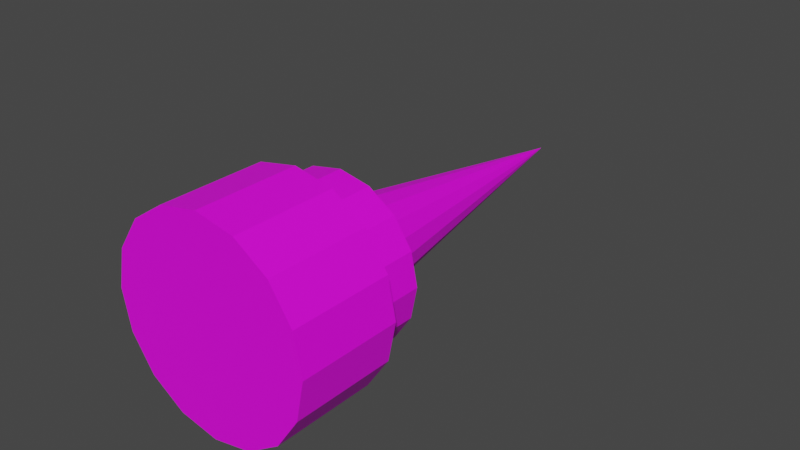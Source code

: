 # Source: Thruster.blend  (saved by Blender 2.83.19; exported with 4.5.12 LTS)
import bpy
from mathutils import Matrix  # noqa: F401  (used for matrix-valued properties, if any)

bpy.ops.wm.read_factory_settings(use_empty=True)
scene = bpy.context.scene
scene.name = 'Scene'

# ---- collections
col_collection = bpy.data.collections.new('Collection'); scene.collection.children.link(col_collection)

# ---- images (referenced by path relative to the original .blend; pixels are not part of the script)
import os
ASSET_DIR = os.environ.get("B2B_ASSET_DIR", "")  # directory of the original .blend (textures are referenced by path, not embedded)
HERE = os.path.dirname(os.path.abspath(__file__))  # packed textures are extracted next to this script under _unpacked/

def load_image(name, relpath, width, height, colorspace="sRGB"):
    """Load a texture the original file referenced (path relative to the .blend, or extracted next to this script)."""
    p = next((c for c in (os.path.join(HERE, relpath), os.path.join(ASSET_DIR, relpath)) if relpath and os.path.exists(c)), "")
    if p:
        img = bpy.data.images.load(p, check_existing=True)
        img.name = name
    else:  # same state as the original file: an image datablock whose file is absent (Cycles renders it pink)
        img = bpy.data.images.new(name, width, height)
        img.source = "FILE"
        img.filepath = "//" + (relpath or name)
    img.colorspace_settings.name = colorspace
    return img
img_thruster_png = load_image('Thruster.png', 'Thruster.png', 1024, 1024, 'sRGB')

# ---- materials (node trees are filled in below, after node groups)
mat_material_001 = bpy.data.materials.new('Material.001')
mat_material_001.use_transparent_shadow = False

# ---- material node trees
mat_material_001.use_nodes = True; mat_material_001.node_tree.nodes.clear()
_N = mat_material_001.node_tree.nodes; _L = mat_material_001.node_tree.links
n0 = _N.new('ShaderNodeBsdfPrincipled'); n0.name = 'Principled BSDF'; n0.location = (10, 300)
n0.distribution = 'GGX'
n0.subsurface_method = 'BURLEY'
n0.inputs[3].default_value = 1.45
n0.inputs[27].default_value = (0.0, 0.0, 0.0, 1.0)
n0.inputs[28].default_value = 1.0
n1 = _N.new('ShaderNodeOutputMaterial'); n1.name = 'Material Output'; n1.location = (300, 300)
n2 = _N.new('ShaderNodeTexImage'); n2.name = 'Image Texture'; n2.location = (-280, 270)
n2.image = img_thruster_png
_L.new(n0.outputs[0], n1.inputs[0])
_L.new(n2.outputs[0], n0.inputs[0])
n1.is_active_output = True

# ---- world
world_world = bpy.data.worlds.new('World'); scene.world = world_world
world_world.use_nodes = True; world_world.node_tree.nodes.clear()
_N = world_world.node_tree.nodes; _L = world_world.node_tree.links
n0 = _N.new('ShaderNodeOutputWorld'); n0.name = 'World Output'; n0.location = (300, 300)
n1 = _N.new('ShaderNodeBackground'); n1.name = 'Background'; n1.location = (10, 300)
n1.inputs[0].default_value = (0.05088, 0.05088, 0.05088, 1.0)
_L.new(n1.outputs[0], n0.inputs[0])
n0.is_active_output = True
world_world.color = (0.05088, 0.05088, 0.05088)
world_world.use_sun_shadow = False
world_world.sun_shadow_jitter_overblur = 0.0

# ---- meshes
me_cylinder_001 = bpy.data.meshes.new('Cylinder.001')
me_cylinder_001.from_pydata([(0.0, 0.0, 0.5), (0.0, 0.8, -0.5), (0.0, 0.8, 0.5), (0.3061, 0.7391, -0.5), (0.3061, 0.7391, 0.5), (0.5657, 0.5657, -0.5), (0.5657, 0.5657, 0.5), (0.7391, 0.3061, -0.5), (0.7391, 0.3061, 0.5), (0.8, -3.497e-08, -0.5), (0.8, -3.497e-08, 0.5), (0.7391, -0.3061, -0.5), (0.7391, -0.3061, 0.5), (0.5657, -0.5657, -0.5), (0.5657, -0.5657, 0.5), (0.3061, -0.7391, -0.5), (0.3061, -0.7391, 0.5), (1.208e-07, -0.8, -0.5), (1.208e-07, -0.8, 0.5), (-0.3061, -0.7391, -0.5), (-0.3061, -0.7391, 0.5), (-0.5657, -0.5657, -0.5), (-0.5657, -0.5657, 0.5), (-0.7391, -0.3061, -0.5), (-0.7391, -0.3061, 0.5), (-0.8, 9.54e-09, -0.5), (-0.8, 9.54e-09, 0.5), (-0.7391, 0.3061, -0.5), (-0.7391, 0.3061, 0.5), (-0.5657, 0.5657, -0.5), (-0.5657, 0.5657, 0.5), (-0.3061, 0.7391, -0.5), (-0.3061, 0.7391, 0.5), (-2.56e-08, 0.6395, -0.5), (0.2447, 0.5908, -0.5), (0.4522, 0.4522, -0.5), (0.5908, 0.2447, -0.5), (0.6395, -3.741e-08, -0.5), (0.5908, -0.2447, -0.5), (0.4522, -0.4522, -0.5), (0.2447, -0.5908, -0.5), (8.91e-08, -0.6395, -0.5), (-0.2447, -0.5908, -0.5), (-0.4522, -0.4522, -0.5), (-0.5908, -0.2447, -0.5), (-0.6395, -5.089e-09, -0.5), (-0.5908, 0.2447, -0.5), (-0.4522, 0.4522, -0.5), (-0.2447, 0.5908, -0.5), (0.2447, 0.5908, 0.4), (0.0, 0.0, 0.4), (-2.56e-08, 0.6395, 0.4), (0.4522, 0.4522, 0.4), (0.5908, 0.2447, 0.4), (0.6395, -3.741e-08, 0.4), (0.5908, -0.2447, 0.4), (0.4522, -0.4522, 0.4), (0.2447, -0.5908, 0.4), (8.91e-08, -0.6395, 0.4), (-0.2447, -0.5908, 0.4), (-0.4522, -0.4522, 0.4), (-0.5908, -0.2447, 0.4), (-0.6395, -5.089e-09, 0.4), (-0.5908, 0.2447, 0.4), (-0.4522, 0.4522, 0.4), (-0.2447, 0.5908, 0.4)], [], [(36, 37, 54, 53), (0, 4, 2), (1, 2, 4, 3), (43, 44, 61, 60), (0, 6, 4), (3, 4, 6, 5), (35, 36, 53, 52), (0, 8, 6), (5, 6, 8, 7), (42, 43, 60, 59), (0, 10, 8), (7, 8, 10, 9), (34, 35, 52, 49), (0, 12, 10), (9, 10, 12, 11), (41, 42, 59, 58), (0, 14, 12), (11, 12, 14, 13), (48, 33, 51, 65), (0, 16, 14), (13, 14, 16, 15), (33, 34, 49, 51), (0, 18, 16), (15, 16, 18, 17), (40, 41, 58, 57), (0, 20, 18), (17, 18, 20, 19), (47, 48, 65, 64), (0, 22, 20), (19, 20, 22, 21), (39, 40, 57, 56), (0, 24, 22), (21, 22, 24, 23), (46, 47, 64, 63), (0, 26, 24), (23, 24, 26, 25), (38, 39, 56, 55), (0, 28, 26), (25, 26, 28, 27), (45, 46, 63, 62), (0, 30, 28), (27, 28, 30, 29), (37, 38, 55, 54), (0, 32, 30), (29, 30, 32, 31), (44, 45, 62, 61), (0, 2, 32), (31, 32, 2, 1), (34, 33, 1, 3), (35, 34, 3, 5), (36, 35, 5, 7), (37, 36, 7, 9), (38, 37, 9, 11), (39, 38, 11, 13), (40, 39, 13, 15), (41, 40, 15, 17), (42, 41, 17, 19), (43, 42, 19, 21), (44, 43, 21, 23), (45, 44, 23, 25), (46, 45, 25, 27), (47, 46, 27, 29), (48, 47, 29, 31), (33, 48, 31, 1), (50, 51, 49), (50, 49, 52), (50, 52, 53), (50, 53, 54), (50, 54, 55), (50, 55, 56), (50, 56, 57), (50, 57, 58), (50, 58, 59), (50, 59, 60), (50, 60, 61), (50, 61, 62), (50, 62, 63), (50, 63, 64), (50, 64, 65), (50, 65, 51)])
_uv = me_cylinder_001.uv_layers.new(name='UVMap')
_uv.uv.foreach_set('vector', [0.9273, 0.3234, 0.9419, 0.25, 0.9419, 0.25, 0.9273, 0.3234, 0.25, 0.25, 0.3418, 0.4717, 0.25, 0.49, 1.0, 0.5, 1.0, 1.0, 0.9375, 1.0, 0.9375, 0.5, 0.6143, 0.1143, 0.5727, 0.1766, 0.5727, 0.1766, 0.6143, 0.1143, 0.25, 0.25, 0.4197, 0.4197, 0.3418, 0.4717, 0.9375, 0.5, 0.9375, 1.0, 0.875, 1.0, 0.875, 0.5, 0.8857, 0.3857, 0.9273, 0.3234, 0.9273, 0.3234, 0.8857, 0.3857, 0.25, 0.25, 0.4717, 0.3418, 0.4197, 0.4197, 0.875, 0.5, 0.875, 1.0, 0.8125, 1.0, 0.8125, 0.5, 0.6766, 0.07275, 0.6143, 0.1143, 0.6143, 0.1143, 0.6766, 0.07275, 0.25, 0.25, 0.49, 0.25, 0.4717, 0.3418, 0.8125, 0.5, 0.8125, 1.0, 0.75, 1.0, 0.75, 0.5, 0.8234, 0.4273, 0.8857, 0.3857, 0.8857, 0.3857, 0.8234, 0.4273, 0.25, 0.25, 0.4717, 0.1582, 0.49, 0.25, 0.75, 0.5, 0.75, 1.0, 0.6875, 1.0, 0.6875, 0.5, 0.75, 0.05814, 0.6766, 0.07275, 0.6766, 0.07275, 0.75, 0.05814, 0.25, 0.25, 0.4197, 0.08029, 0.4717, 0.1582, 0.6875, 0.5, 0.6875, 1.0, 0.625, 1.0, 0.625, 0.5, 0.6766, 0.4273, 0.75, 0.4419, 0.75, 0.4419, 0.6766, 0.4273, 0.25, 0.25, 0.3418, 0.02827, 0.4197, 0.08029, 0.625, 0.5, 0.625, 1.0, 0.5625, 1.0, 0.5625, 0.5, 0.75, 0.4419, 0.8234, 0.4273, 0.8234, 0.4273, 0.75, 0.4419, 0.25, 0.25, 0.25, 0.01, 0.3418, 0.02827, 0.5625, 0.5, 0.5625, 1.0, 0.5, 1.0, 0.5, 0.5, 0.8234, 0.07275, 0.75, 0.05814, 0.75, 0.05814, 0.8234, 0.07275, 0.25, 0.25, 0.1582, 0.02827, 0.25, 0.01, 0.5, 0.5, 0.5, 1.0, 0.4375, 1.0, 0.4375, 0.5, 0.6143, 0.3857, 0.6766, 0.4273, 0.6766, 0.4273, 0.6143, 0.3857, 0.25, 0.25, 0.08029, 0.08029, 0.1582, 0.02827, 0.4375, 0.5, 0.4375, 1.0, 0.375, 1.0, 0.375, 0.5, 0.8857, 0.1143, 0.8234, 0.07275, 0.8234, 0.07275, 0.8857, 0.1143, 0.25, 0.25, 0.02827, 0.1582, 0.08029, 0.08029, 0.375, 0.5, 0.375, 1.0, 0.3125, 1.0, 0.3125, 0.5, 0.5727, 0.3234, 0.6143, 0.3857, 0.6143, 0.3857, 0.5727, 0.3234, 0.25, 0.25, 0.01, 0.25, 0.02827, 0.1582, 0.3125, 0.5, 0.3125, 1.0, 0.25, 1.0, 0.25, 0.5, 0.9273, 0.1766, 0.8857, 0.1143, 0.8857, 0.1143, 0.9273, 0.1766, 0.25, 0.25, 0.02827, 0.3418, 0.01, 0.25, 0.25, 0.5, 0.25, 1.0, 0.1875, 1.0, 0.1875, 0.5, 0.5581, 0.25, 0.5727, 0.3234, 0.5727, 0.3234, 0.5581, 0.25, 0.25, 0.25, 0.08029, 0.4197, 0.02827, 0.3418, 0.1875, 0.5, 0.1875, 1.0, 0.125, 1.0, 0.125, 0.5, 0.9419, 0.25, 0.9273, 0.1766, 0.9273, 0.1766, 0.9419, 0.25, 0.25, 0.25, 0.1582, 0.4717, 0.08029, 0.4197, 0.125, 0.5, 0.125, 1.0, 0.0625, 1.0, 0.0625, 0.5, 0.5727, 0.1766, 0.5581, 0.25, 0.5581, 0.25, 0.5727, 0.1766, 0.25, 0.25, 0.25, 0.49, 0.1582, 0.4717, 0.0625, 0.5, 0.0625, 1.0, 0.0, 1.0, 0.0, 0.5, 0.8234, 0.4273, 0.75, 0.4419, 0.75, 0.49, 0.8418, 0.4717, 0.8857, 0.3857, 0.8234, 0.4273, 0.8418, 0.4717, 0.9197, 0.4197, 0.9273, 0.3234, 0.8857, 0.3857, 0.9197, 0.4197, 0.9717, 0.3418, 0.9419, 0.25, 0.9273, 0.3234, 0.9717, 0.3418, 0.99, 0.25, 0.9273, 0.1766, 0.9419, 0.25, 0.99, 0.25, 0.9717, 0.1582, 0.8857, 0.1143, 0.9273, 0.1766, 0.9717, 0.1582, 0.9197, 0.08029, 0.8234, 0.07275, 0.8857, 0.1143, 0.9197, 0.08029, 0.8418, 0.02827, 0.75, 0.05814, 0.8234, 0.07275, 0.8418, 0.02827, 0.75, 0.01, 0.6766, 0.07275, 0.75, 0.05814, 0.75, 0.01, 0.6582, 0.02827, 0.6143, 0.1143, 0.6766, 0.07275, 0.6582, 0.02827, 0.5803, 0.08029, 0.5727, 0.1766, 0.6143, 0.1143, 0.5803, 0.08029, 0.5283, 0.1582, 0.5581, 0.25, 0.5727, 0.1766, 0.5283, 0.1582, 0.51, 0.25, 0.5727, 0.3234, 0.5581, 0.25, 0.51, 0.25, 0.5283, 0.3418, 0.6143, 0.3857, 0.5727, 0.3234, 0.5283, 0.3418, 0.5803, 0.4197, 0.6766, 0.4273, 0.6143, 0.3857, 0.5803, 0.4197, 0.6582, 0.4717, 0.75, 0.4419, 0.6766, 0.4273, 0.6582, 0.4717, 0.75, 0.49, 0.75, 0.25, 0.75, 0.4419, 0.8234, 0.4273, 0.75, 0.25, 0.8234, 0.4273, 0.8857, 0.3857, 0.75, 0.25, 0.8857, 0.3857, 0.9273, 0.3234, 0.75, 0.25, 0.9273, 0.3234, 0.9419, 0.25, 0.75, 0.25, 0.9419, 0.25, 0.9273, 0.1766, 0.75, 0.25, 0.9273, 0.1766, 0.8857, 0.1143, 0.75, 0.25, 0.8857, 0.1143, 0.8234, 0.07275, 0.75, 0.25, 0.8234, 0.07275, 0.75, 0.05814, 0.75, 0.25, 0.75, 0.05814, 0.6766, 0.07275, 0.75, 0.25, 0.6766, 0.07275, 0.6143, 0.1143, 0.75, 0.25, 0.6143, 0.1143, 0.5727, 0.1766, 0.75, 0.25, 0.5727, 0.1766, 0.5581, 0.25, 0.75, 0.25, 0.5581, 0.25, 0.5727, 0.3234, 0.75, 0.25, 0.5727, 0.3234, 0.6143, 0.3857, 0.75, 0.25, 0.6143, 0.3857, 0.6766, 0.4273, 0.75, 0.25, 0.6766, 0.4273, 0.75, 0.4419])
me_cylinder_001.materials.append(mat_material_001)
me_cylinder_001.use_remesh_fix_poles = True
me_cylinder_001.use_remesh_preserve_attributes = False
me_cylinder_001.use_mirror_vertex_groups = False
me_cylinder_001.update()
me_cylinder_002 = bpy.data.meshes.new('Cylinder.002')
me_cylinder_002.from_pydata([(0.0, 0.0, -0.5), (0.0, 0.0, 0.5), (0.0, 1.0, -0.5), (0.0, 1.0, 0.5), (0.3827, 0.9239, -0.5), (0.3827, 0.9239, 0.5), (0.7071, 0.7071, -0.5), (0.7071, 0.7071, 0.5), (0.9239, 0.3827, -0.5), (0.9239, 0.3827, 0.5), (1.0, -4.371e-08, -0.5), (1.0, -4.371e-08, 0.5), (0.9239, -0.3827, -0.5), (0.9239, -0.3827, 0.5), (0.7071, -0.7071, -0.5), (0.7071, -0.7071, 0.5), (0.3827, -0.9239, -0.5), (0.3827, -0.9239, 0.5), (1.51e-07, -1.0, -0.5), (1.51e-07, -1.0, 0.5), (-0.3827, -0.9239, -0.5), (-0.3827, -0.9239, 0.5), (-0.7071, -0.7071, -0.5), (-0.7071, -0.7071, 0.5), (-0.9239, -0.3827, -0.5), (-0.9239, -0.3827, 0.5), (-1.0, 1.192e-08, -0.5), (-1.0, 1.192e-08, 0.5), (-0.9239, 0.3827, -0.5), (-0.9239, 0.3827, 0.5), (-0.7071, 0.7071, -0.5), (-0.7071, 0.7071, 0.5), (-0.3827, 0.9239, -0.5), (-0.3827, 0.9239, 0.5)], [], [(0, 2, 4), (1, 5, 3), (2, 3, 5, 4), (0, 4, 6), (1, 7, 5), (4, 5, 7, 6), (0, 6, 8), (1, 9, 7), (6, 7, 9, 8), (0, 8, 10), (1, 11, 9), (8, 9, 11, 10), (0, 10, 12), (1, 13, 11), (10, 11, 13, 12), (0, 12, 14), (1, 15, 13), (12, 13, 15, 14), (0, 14, 16), (1, 17, 15), (14, 15, 17, 16), (0, 16, 18), (1, 19, 17), (16, 17, 19, 18), (0, 18, 20), (1, 21, 19), (18, 19, 21, 20), (0, 20, 22), (1, 23, 21), (20, 21, 23, 22), (0, 22, 24), (1, 25, 23), (22, 23, 25, 24), (0, 24, 26), (1, 27, 25), (24, 25, 27, 26), (0, 26, 28), (1, 29, 27), (26, 27, 29, 28), (0, 28, 30), (1, 31, 29), (28, 29, 31, 30), (0, 30, 32), (1, 33, 31), (30, 31, 33, 32), (0, 32, 2), (1, 3, 33), (32, 33, 3, 2)])
_uv = me_cylinder_002.uv_layers.new(name='UVMap')
_uv.uv.foreach_set('vector', [0.75, 0.25, 0.75, 0.49, 0.8418, 0.4717, 0.25, 0.25, 0.3418, 0.4717, 0.25, 0.49, 1.0, 0.5, 1.0, 1.0, 0.9375, 1.0, 0.9375, 0.5, 0.75, 0.25, 0.8418, 0.4717, 0.9197, 0.4197, 0.25, 0.25, 0.4197, 0.4197, 0.3418, 0.4717, 0.9375, 0.5, 0.9375, 1.0, 0.875, 1.0, 0.875, 0.5, 0.75, 0.25, 0.9197, 0.4197, 0.9717, 0.3418, 0.25, 0.25, 0.4717, 0.3418, 0.4197, 0.4197, 0.875, 0.5, 0.875, 1.0, 0.8125, 1.0, 0.8125, 0.5, 0.75, 0.25, 0.9717, 0.3418, 0.99, 0.25, 0.25, 0.25, 0.49, 0.25, 0.4717, 0.3418, 0.8125, 0.5, 0.8125, 1.0, 0.75, 1.0, 0.75, 0.5, 0.75, 0.25, 0.99, 0.25, 0.9717, 0.1582, 0.25, 0.25, 0.4717, 0.1582, 0.49, 0.25, 0.75, 0.5, 0.75, 1.0, 0.6875, 1.0, 0.6875, 0.5, 0.75, 0.25, 0.9717, 0.1582, 0.9197, 0.08029, 0.25, 0.25, 0.4197, 0.08029, 0.4717, 0.1582, 0.6875, 0.5, 0.6875, 1.0, 0.625, 1.0, 0.625, 0.5, 0.75, 0.25, 0.9197, 0.08029, 0.8418, 0.02827, 0.25, 0.25, 0.3418, 0.02827, 0.4197, 0.08029, 0.625, 0.5, 0.625, 1.0, 0.5625, 1.0, 0.5625, 0.5, 0.75, 0.25, 0.8418, 0.02827, 0.75, 0.01, 0.25, 0.25, 0.25, 0.01, 0.3418, 0.02827, 0.5625, 0.5, 0.5625, 1.0, 0.5, 1.0, 0.5, 0.5, 0.75, 0.25, 0.75, 0.01, 0.6582, 0.02827, 0.25, 0.25, 0.1582, 0.02827, 0.25, 0.01, 0.5, 0.5, 0.5, 1.0, 0.4375, 1.0, 0.4375, 0.5, 0.75, 0.25, 0.6582, 0.02827, 0.5803, 0.08029, 0.25, 0.25, 0.08029, 0.08029, 0.1582, 0.02827, 0.4375, 0.5, 0.4375, 1.0, 0.375, 1.0, 0.375, 0.5, 0.75, 0.25, 0.5803, 0.08029, 0.5283, 0.1582, 0.25, 0.25, 0.02827, 0.1582, 0.08029, 0.08029, 0.375, 0.5, 0.375, 1.0, 0.3125, 1.0, 0.3125, 0.5, 0.75, 0.25, 0.5283, 0.1582, 0.51, 0.25, 0.25, 0.25, 0.01, 0.25, 0.02827, 0.1582, 0.3125, 0.5, 0.3125, 1.0, 0.25, 1.0, 0.25, 0.5, 0.75, 0.25, 0.51, 0.25, 0.5283, 0.3418, 0.25, 0.25, 0.02827, 0.3418, 0.01, 0.25, 0.25, 0.5, 0.25, 1.0, 0.1875, 1.0, 0.1875, 0.5, 0.75, 0.25, 0.5283, 0.3418, 0.5803, 0.4197, 0.25, 0.25, 0.08029, 0.4197, 0.02827, 0.3418, 0.1875, 0.5, 0.1875, 1.0, 0.125, 1.0, 0.125, 0.5, 0.75, 0.25, 0.5803, 0.4197, 0.6582, 0.4717, 0.25, 0.25, 0.1582, 0.4717, 0.08029, 0.4197, 0.125, 0.5, 0.125, 1.0, 0.0625, 1.0, 0.0625, 0.5, 0.75, 0.25, 0.6582, 0.4717, 0.75, 0.49, 0.25, 0.25, 0.25, 0.49, 0.1582, 0.4717, 0.0625, 0.5, 0.0625, 1.0, 0.0, 1.0, 0.0, 0.5])
me_cylinder_002.materials.append(mat_material_001)
me_cylinder_002.use_remesh_fix_poles = True
me_cylinder_002.use_remesh_preserve_attributes = False
me_cylinder_002.use_mirror_vertex_groups = False
me_cylinder_002.update()
me_cone = bpy.data.meshes.new('Cone')
me_cone.from_pydata([(-9.15e-08, 0.63, 0.0), (0.2411, 0.582, 0.0), (0.4455, 0.4455, 0.0), (0.582, 0.2411, 0.0), (0.63, 9.484e-07, 0.0), (0.582, -0.2411, 0.0), (0.4455, -0.4455, 0.0), (0.2411, -0.582, 0.0), (3.629e-09, -0.63, 0.0), (-0.2411, -0.582, 0.0), (-0.4455, -0.4455, 0.0), (-1.226e-07, 5.162e-07, 3.995), (-0.582, -0.2411, 0.0), (-0.63, 9.834e-07, 0.0), (-0.582, 0.2411, 0.0), (-0.4455, 0.4455, 0.0), (-0.2411, 0.582, 0.0)], [], [(0, 11, 1), (1, 11, 2), (2, 11, 3), (3, 11, 4), (4, 11, 5), (5, 11, 6), (6, 11, 7), (7, 11, 8), (8, 11, 9), (9, 11, 10), (10, 11, 12), (12, 11, 13), (13, 11, 14), (14, 11, 15), (15, 11, 16), (16, 11, 0), (0, 1, 2, 3, 4, 5, 6, 7, 8, 9, 10, 12, 13, 14, 15, 16)])
_uv = me_cone.uv_layers.new(name='UVMap')
_uv.uv.foreach_set('vector', [0.25, 0.49, 0.25, 0.25, 0.3418, 0.4717, 0.3418, 0.4717, 0.25, 0.25, 0.4197, 0.4197, 0.4197, 0.4197, 0.25, 0.25, 0.4717, 0.3418, 0.4717, 0.3418, 0.25, 0.25, 0.49, 0.25, 0.49, 0.25, 0.25, 0.25, 0.4717, 0.1582, 0.4717, 0.1582, 0.25, 0.25, 0.4197, 0.08029, 0.4197, 0.08029, 0.25, 0.25, 0.3418, 0.02827, 0.3418, 0.02827, 0.25, 0.25, 0.25, 0.01, 0.25, 0.01, 0.25, 0.25, 0.1582, 0.02827, 0.1582, 0.02827, 0.25, 0.25, 0.08029, 0.08029, 0.08029, 0.08029, 0.25, 0.25, 0.02827, 0.1582, 0.02827, 0.1582, 0.25, 0.25, 0.01, 0.25, 0.01, 0.25, 0.25, 0.25, 0.02827, 0.3418, 0.02827, 0.3418, 0.25, 0.25, 0.08029, 0.4197, 0.08029, 0.4197, 0.25, 0.25, 0.1582, 0.4717, 0.1582, 0.4717, 0.25, 0.25, 0.25, 0.49, 0.75, 0.49, 0.8418, 0.4717, 0.9197, 0.4197, 0.9717, 0.3418, 0.99, 0.25, 0.9717, 0.1582, 0.9197, 0.08029, 0.8418, 0.02827, 0.75, 0.01, 0.6582, 0.02827, 0.5803, 0.08029, 0.5283, 0.1582, 0.51, 0.25, 0.5283, 0.3418, 0.5803, 0.4197, 0.6582, 0.4717])
me_cone.materials.append(mat_material_001)
me_cone.use_remesh_fix_poles = True
me_cone.use_remesh_preserve_attributes = False
me_cone.use_mirror_vertex_groups = False
me_cone.update()

# ---- objects
ob_nozzle = bpy.data.objects.new('Nozzle', me_cylinder_001)
ob_base = bpy.data.objects.new('Base', me_cylinder_002)
ob_exhaust = bpy.data.objects.new('Exhaust', me_cone)

# ---- transforms, parenting, visibility, modifiers, constraints
ob_nozzle.parent = ob_base
ob_nozzle.matrix_parent_inverse = Matrix(((0.7057, 3.097e-08, -0.7085, -0.0), (0.7085, -1.262e-08, 0.7057, -0.0), (1.292e-08, -1.0, -3.085e-08, 0.0), (-0.0, 0.0, -0.0, 1.0)))
ob_nozzle.location = (0.0, 0.5, 0.0)
ob_nozzle.rotation_euler = (1.571, 0.7874, 4.389e-08)
ob_nozzle.lineart.crease_threshold = 0.0
ob_base.location = (0.0, 0.0, 0.0)
ob_base.rotation_euler = (1.571, 0.7874, 4.389e-08)
ob_base.lineart.crease_threshold = 0.0
ob_exhaust.parent = ob_nozzle
ob_exhaust.matrix_parent_inverse = Matrix(((0.7057, 3.097e-08, -0.7085, -1.549e-08), (0.7085, -1.262e-08, 0.7057, 6.308e-09), (1.292e-08, -1.0, -3.085e-08, 0.5), (-0.0, 0.0, -0.0, 1.0)))
ob_exhaust.location = (0.0, 0.0, 1.421e-14)
ob_exhaust.rotation_euler = (4.712, 0.7874, 4.389e-08)
ob_exhaust.lineart.crease_threshold = 0.0

# ---- collection membership
col_collection.objects.link(ob_nozzle)
col_collection.objects.link(ob_base)
col_collection.objects.link(ob_exhaust)

# ---- scene / render settings (as saved in the file)
scene.frame_start = 1; scene.frame_end = 250; scene.frame_set(1)
scene.render.engine = 'BLENDER_EEVEE_NEXT'
scene.cycles.use_denoising = False
scene.cycles.samples = 128
scene.cycles.sampling_pattern = 'TABULATED_SOBOL'
scene.cycles.use_adaptive_sampling = False
scene.cycles.use_light_tree = False
scene.view_settings.view_transform = 'Filmic'
bpy.context.view_layer.update()

# ---- added for rendering (the .blend has no active camera and no usable light): camera, sun
cam_auto = bpy.data.cameras.new('AutoCamera')
cam_auto.lens = 50.0
cam_auto.sensor_width = 36.0
cam_auto.clip_end = 1000.0
ob_auto_camera = bpy.data.objects.new('AutoCamera', cam_auto)
scene.collection.objects.link(ob_auto_camera)
ob_auto_camera.location = (5.56746, -4.93321, 4.45397)
ob_auto_camera.rotation_euler = (1.09748, -7.21219e-08, 0.694738)
scene.camera = ob_auto_camera
light_auto_sun = bpy.data.lights.new('AutoSun', 'SUN')
light_auto_sun.energy = 3.0
light_auto_sun.angle = 0.0523599
ob_auto_sun = bpy.data.objects.new('AutoSun', light_auto_sun)
scene.collection.objects.link(ob_auto_sun)
ob_auto_sun.rotation_euler = (0.872665, 0.174533, 0.523599)
bpy.context.view_layer.update()

